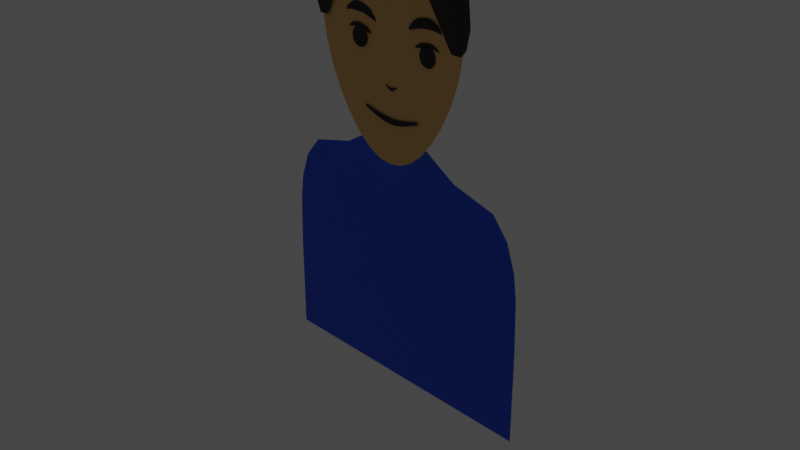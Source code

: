 # Source: Client_Temp.blend  (saved by Blender 2.80.75; exported with 4.5.12 LTS)
import bpy
from mathutils import Matrix  # noqa: F401  (used for matrix-valued properties, if any)

bpy.ops.wm.read_factory_settings(use_empty=True)
scene = bpy.context.scene
scene.name = 'Scene'

# ---- collections
col_collection = bpy.data.collections.new('Collection'); scene.collection.children.link(col_collection)

# ---- materials (node trees are filled in below, after node groups)
mat_material_face = bpy.data.materials.new('Material.Face')
mat_material_face.use_transparent_shadow = False
mat_material_body = bpy.data.materials.new('Material.Body')
mat_material_body.use_transparent_shadow = False
mat_material_eye = bpy.data.materials.new('Material.Eye')
mat_material_eye.use_transparent_shadow = False
mat_material_black = bpy.data.materials.new('Material.Black')
mat_material_black.use_transparent_shadow = False
mat_material_hair = bpy.data.materials.new('Material.Hair')
mat_material_hair.use_transparent_shadow = False

# ---- material node trees
mat_material_face.use_nodes = True; mat_material_face.node_tree.nodes.clear()
_N = mat_material_face.node_tree.nodes; _L = mat_material_face.node_tree.links
n0 = _N.new('ShaderNodeOutputMaterial'); n0.name = 'Material Output'; n0.location = (300, 300)
n1 = _N.new('ShaderNodeBsdfPrincipled'); n1.name = 'Principled BSDF'; n1.location = (10, 300)
n1.distribution = 'GGX'
n1.subsurface_method = 'BURLEY'
n1.inputs[0].default_value = (0.8, 0.4736, 0.1682, 1.0)
n1.inputs[3].default_value = 1.45
n1.inputs[27].default_value = (0.0, 0.0, 0.0, 1.0)
n1.inputs[28].default_value = 1.0
_L.new(n1.outputs[0], n0.inputs[0])
n0.is_active_output = True
mat_material_body.use_nodes = True; mat_material_body.node_tree.nodes.clear()
_N = mat_material_body.node_tree.nodes; _L = mat_material_body.node_tree.links
n0 = _N.new('ShaderNodeOutputMaterial'); n0.name = 'Material Output'; n0.location = (300, 300)
n1 = _N.new('ShaderNodeBsdfPrincipled'); n1.name = 'Principled BSDF'; n1.location = (10, 300)
n1.distribution = 'GGX'
n1.subsurface_method = 'BURLEY'
n1.inputs[0].default_value = (0.0, 0.08115, 0.8, 1.0)
n1.inputs[3].default_value = 1.45
n1.inputs[27].default_value = (0.0, 0.0, 0.0, 1.0)
n1.inputs[28].default_value = 1.0
_L.new(n1.outputs[0], n0.inputs[0])
n0.is_active_output = True
mat_material_eye.use_nodes = True; mat_material_eye.node_tree.nodes.clear()
_N = mat_material_eye.node_tree.nodes; _L = mat_material_eye.node_tree.links
n0 = _N.new('ShaderNodeOutputMaterial'); n0.name = 'Material Output'; n0.location = (300, 300)
n1 = _N.new('ShaderNodeBsdfPrincipled'); n1.name = 'Principled BSDF'; n1.location = (10, 300)
n1.distribution = 'GGX'
n1.subsurface_method = 'BURLEY'
n1.inputs[0].default_value = (0.0, 0.0, 0.0, 1.0)
n1.inputs[3].default_value = 1.45
n1.inputs[27].default_value = (0.0, 0.0, 0.0, 1.0)
n1.inputs[28].default_value = 1.0
_L.new(n1.outputs[0], n0.inputs[0])
n0.is_active_output = True
mat_material_black.use_nodes = True; mat_material_black.node_tree.nodes.clear()
_N = mat_material_black.node_tree.nodes; _L = mat_material_black.node_tree.links
n0 = _N.new('ShaderNodeOutputMaterial'); n0.name = 'Material Output'; n0.location = (300, 300)
n1 = _N.new('ShaderNodeBsdfPrincipled'); n1.name = 'Principled BSDF'; n1.location = (10, 300)
n1.distribution = 'GGX'
n1.subsurface_method = 'BURLEY'
n1.inputs[0].default_value = (0.0, 0.0, 0.0, 1.0)
n1.inputs[3].default_value = 1.45
n1.inputs[27].default_value = (0.0, 0.0, 0.0, 1.0)
n1.inputs[28].default_value = 1.0
_L.new(n1.outputs[0], n0.inputs[0])
n0.is_active_output = True
mat_material_hair.use_nodes = True; mat_material_hair.node_tree.nodes.clear()
_N = mat_material_hair.node_tree.nodes; _L = mat_material_hair.node_tree.links
n0 = _N.new('ShaderNodeOutputMaterial'); n0.name = 'Material Output'; n0.location = (300, 300)
n1 = _N.new('ShaderNodeBsdfPrincipled'); n1.name = 'Principled BSDF'; n1.location = (10, 300)
n1.distribution = 'GGX'
n1.subsurface_method = 'BURLEY'
n1.inputs[0].default_value = (0.01885, 0.003857, 0.0, 1.0)
n1.inputs[3].default_value = 1.45
n1.inputs[27].default_value = (0.0, 0.0, 0.0, 1.0)
n1.inputs[28].default_value = 1.0
_L.new(n1.outputs[0], n0.inputs[0])
n0.is_active_output = True

# ---- world
world_world = bpy.data.worlds.new('World'); scene.world = world_world
world_world.use_nodes = True; world_world.node_tree.nodes.clear()
_N = world_world.node_tree.nodes; _L = world_world.node_tree.links
n0 = _N.new('ShaderNodeOutputWorld'); n0.name = 'World Output'; n0.location = (300, 300)
n1 = _N.new('ShaderNodeBackground'); n1.name = 'Background'; n1.location = (10, 300)
n1.inputs[0].default_value = (0.05088, 0.05088, 0.05088, 1.0)
_L.new(n1.outputs[0], n0.inputs[0])
n0.is_active_output = True
world_world.color = (0.05088, 0.05088, 0.05088)
world_world.use_sun_shadow = False
world_world.sun_shadow_jitter_overblur = 0.0

# ---- cameras
cam_camera = bpy.data.cameras.new('Camera')
cam_camera.clip_end = 100.0
cam_camera.ortho_scale = 7.314

# ---- lights
light_light = bpy.data.lights.new('Light', 'POINT')
light_light.transmission_factor = 0.0
light_light.energy = 1000.0
light_light.shadow_soft_size = 0.1
light_light.shadow_maximum_resolution = 0.006
light_light.use_absolute_resolution = True

# ---- meshes
me_circle = bpy.data.meshes.new('Circle')
me_circle.from_pydata([(-2.054e-06, 0.9997, -0.05129), (-0.195, 0.9804, -0.05129), (-0.3825, 0.923, -0.05129), (-0.5548, 0.8291, -0.05129), (-0.7047, 0.7011, -0.05129), (-0.8251, 0.5415, -0.05129), (-0.9092, 0.353, -0.05129), (-0.9516, 0.1385, -0.05129), (-0.9487, -0.09796, -0.05129), (-0.9018, -0.3482, -0.05129), (-0.818, -0.5971, -0.05129), (-0.707, -0.8295, -0.05129), (-0.5782, -1.032, -0.05129), (-0.4394, -1.197, -0.05129), (-0.2957, -1.316, -0.05129), (-0.1497, -1.389, -0.05129), (-0.002969, -1.413, -0.05129), (0.144, -1.389, -0.05129), (0.2913, -1.32, -0.05129), (0.4362, -1.2, -0.05129), (0.5745, -1.032, -0.05129), (0.7041, -0.8295, -0.05129), (0.816, -0.5971, -0.05129), (0.9004, -0.3482, -0.05129), (0.9479, -0.09796, -0.05129), (0.9511, 0.1385, -0.05129), (0.9089, 0.353, -0.05129), (0.8249, 0.5415, -0.05129), (0.7047, 0.7011, -0.05129), (0.5548, 0.8291, -0.05129), (0.3825, 0.923, -0.05129), (0.195, 0.9804, -0.05129), (-0.0007046, -0.09796, -0.05129)], [], [(26, 27, 32), (17, 18, 32), (12, 13, 32), (30, 31, 32), (25, 26, 32), (3, 4, 32), (22, 23, 32), (11, 12, 32), (16, 17, 32), (8, 9, 32), (24, 25, 32), (29, 30, 32), (21, 22, 32), (9, 10, 32), (2, 3, 32), (7, 8, 32), (10, 11, 32), (15, 16, 32), (20, 21, 32), (23, 24, 32), (28, 29, 32), (6, 7, 32), (1, 2, 32), (19, 20, 32), (14, 15, 32), (5, 6, 32), (27, 28, 32), (18, 19, 32), (0, 1, 32), (31, 0, 32), (13, 14, 32), (4, 5, 32)])
_uv = me_circle.uv_layers.new(name='UVMap')
_uv.uv.foreach_set('vector', [0.0, 0.0, 0.0, 0.0, 0.0, 0.0, 0.0, 0.0, 0.0, 0.0, 0.0, 0.0, 0.0, 0.0, 0.0, 0.0, 0.0, 0.0, 0.0, 0.0, 0.0, 0.0, 0.0, 0.0, 0.0, 0.0, 0.0, 0.0, 0.0, 0.0, 0.0, 0.0, 0.0, 0.0, 0.0, 0.0, 0.0, 0.0, 0.0, 0.0, 0.0, 0.0, 0.0, 0.0, 0.0, 0.0, 0.0, 0.0, 0.0, 0.0, 0.0, 0.0, 0.0, 0.0, 0.0, 0.0, 0.0, 0.0, 0.0, 0.0, 0.0, 0.0, 0.0, 0.0, 0.0, 0.0, 0.0, 0.0, 0.0, 0.0, 0.0, 0.0, 0.0, 0.0, 0.0, 0.0, 0.0, 0.0, 0.0, 0.0, 0.0, 0.0, 0.0, 0.0, 0.0, 0.0, 0.0, 0.0, 0.0, 0.0, 0.0, 0.0, 0.0, 0.0, 0.0, 0.0, 0.0, 0.0, 0.0, 0.0, 0.0, 0.0, 0.0, 0.0, 0.0, 0.0, 0.0, 0.0, 0.0, 0.0, 0.0, 0.0, 0.0, 0.0, 0.0, 0.0, 0.0, 0.0, 0.0, 0.0, 0.0, 0.0, 0.0, 0.0, 0.0, 0.0, 0.0, 0.0, 0.0, 0.0, 0.0, 0.0, 0.0, 0.0, 0.0, 0.0, 0.0, 0.0, 0.0, 0.0, 0.0, 0.0, 0.0, 0.0, 0.0, 0.0, 0.0, 0.0, 0.0, 0.0, 0.0, 0.0, 0.0, 0.0, 0.0, 0.0, 0.0, 0.0, 0.0, 0.0, 0.0, 0.0, 0.0, 0.0, 0.0, 0.0, 0.0, 0.0, 0.0, 0.0, 0.0, 0.0, 0.0, 0.0, 0.0, 0.0, 0.0, 0.0, 0.0, 0.0, 0.0, 0.0, 0.0, 0.0, 0.0, 0.0, 0.0, 0.0, 0.0, 0.0, 0.0, 0.0])
me_circle.materials.append(mat_material_face)
me_circle.use_remesh_preserve_volume = False
me_circle.use_remesh_preserve_attributes = False
me_circle.use_mirror_vertex_groups = False
me_circle.update()
me_plane = bpy.data.meshes.new('Plane')
me_plane.from_pydata([(-1.603, -1.899, 3.931e-08), (1.603, -1.899, 3.931e-08), (-1.261, 0.4946, 2.209e-08), (1.261, 0.4946, 2.209e-08), (-1.447, 0.2703, 1.154e-08), (-1.585, -0.2953, 1.878e-08), (-1.603, -0.8609, 2.602e-08), (-1.603, -1.426, 3.326e-08), (1.603, -1.426, 3.326e-08), (1.603, -0.8609, 2.602e-08), (1.585, -0.2953, 1.878e-08), (1.447, 0.2703, 1.154e-08), (-0.7564, -1.899, 3.931e-08), (-0.2521, -1.899, 3.931e-08), (0.2521, -1.899, 3.931e-08), (0.7564, -1.899, 3.931e-08), (0.7564, 0.6259, 1.635e-08), (0.2521, 0.9287, 3.117e-09), (-0.2521, 0.9287, 3.117e-09), (-0.7564, 0.6259, 1.635e-08), (0.7564, -1.426, 3.326e-08), (0.2521, -1.426, 3.326e-08), (-0.2521, -1.426, 3.326e-08), (-0.7564, -1.426, 3.326e-08), (0.7564, -0.8609, 2.602e-08), (0.2521, -0.8609, 2.602e-08), (-0.2521, -0.8609, 2.602e-08), (-0.7564, -0.8609, 2.602e-08), (0.7484, -0.2953, 1.878e-08), (0.2495, -0.2953, 1.878e-08), (-0.2495, -0.2953, 1.878e-08), (-0.7484, -0.2953, 1.878e-08), (0.7564, 0.2703, 1.154e-08), (0.2521, 0.2703, 1.154e-08), (-0.2521, 0.2703, 1.154e-08), (-0.7564, 0.2703, 1.154e-08), (-1.546, -0.01247, 1.516e-08), (1.546, -0.01247, 1.516e-08), (-0.7673, -0.01247, 1.516e-08), (-0.2558, -0.01247, 1.516e-08), (0.2558, -0.01247, 1.516e-08), (0.7673, -0.01247, 1.516e-08)], [], [(32, 11, 3, 16), (15, 1, 8, 20), (20, 8, 9, 24), (24, 9, 10, 28), (41, 37, 11, 32), (36, 38, 35, 4), (38, 39, 34, 35), (39, 40, 33, 34), (40, 41, 32, 33), (6, 27, 31, 5), (27, 26, 30, 31), (26, 25, 29, 30), (25, 24, 28, 29), (7, 23, 27, 6), (23, 22, 26, 27), (22, 21, 25, 26), (21, 20, 24, 25), (0, 12, 23, 7), (12, 13, 22, 23), (13, 14, 21, 22), (14, 15, 20, 21), (4, 35, 19, 2), (35, 34, 18, 19), (34, 33, 17, 18), (33, 32, 16, 17), (29, 28, 41, 40), (30, 29, 40, 39), (31, 30, 39, 38), (5, 31, 38, 36), (28, 10, 37, 41)])
_uv = me_plane.uv_layers.new(name='UVMap')
_uv.uv.foreach_set('vector', [0.8, 0.7672, 1.0, 0.7672, 1.0, 1.0, 0.8, 1.0, 0.8, 0.0, 1.0, 0.0, 1.0, 0.1672, 0.8, 0.1672, 0.8, 0.1672, 1.0, 0.1672, 1.0, 0.3672, 0.8, 0.3672, 0.8, 0.3672, 1.0, 0.3672, 1.0, 0.5672, 0.8, 0.5672, 0.8, 0.6672, 1.0, 0.6672, 1.0, 0.7672, 0.8, 0.7672, 0.0, 0.6672, 0.2, 0.6672, 0.2, 0.7672, 0.0, 0.7672, 0.2, 0.6672, 0.4, 0.6672, 0.4, 0.7672, 0.2, 0.7672, 0.4, 0.6672, 0.6, 0.6672, 0.6, 0.7672, 0.4, 0.7672, 0.6, 0.6672, 0.8, 0.6672, 0.8, 0.7672, 0.6, 0.7672, 0.0, 0.3672, 0.2, 0.3672, 0.2, 0.5672, 0.0, 0.5672, 0.2, 0.3672, 0.4, 0.3672, 0.4, 0.5672, 0.2, 0.5672, 0.4, 0.3672, 0.6, 0.3672, 0.6, 0.5672, 0.4, 0.5672, 0.6, 0.3672, 0.8, 0.3672, 0.8, 0.5672, 0.6, 0.5672, 0.0, 0.1672, 0.2, 0.1672, 0.2, 0.3672, 0.0, 0.3672, 0.2, 0.1672, 0.4, 0.1672, 0.4, 0.3672, 0.2, 0.3672, 0.4, 0.1672, 0.6, 0.1672, 0.6, 0.3672, 0.4, 0.3672, 0.6, 0.1672, 0.8, 0.1672, 0.8, 0.3672, 0.6, 0.3672, 0.0, 0.0, 0.2, 0.0, 0.2, 0.1672, 0.0, 0.1672, 0.2, 0.0, 0.4, 0.0, 0.4, 0.1672, 0.2, 0.1672, 0.4, 0.0, 0.6, 0.0, 0.6, 0.1672, 0.4, 0.1672, 0.6, 0.0, 0.8, 0.0, 0.8, 0.1672, 0.6, 0.1672, 0.0, 0.7672, 0.2, 0.7672, 0.2, 1.0, 0.0, 1.0, 0.2, 0.7672, 0.4, 0.7672, 0.4, 1.0, 0.2, 1.0, 0.4, 0.7672, 0.6, 0.7672, 0.6, 1.0, 0.4, 1.0, 0.6, 0.7672, 0.8, 0.7672, 0.8, 1.0, 0.6, 1.0, 0.6, 0.5672, 0.8, 0.5672, 0.8, 0.6672, 0.6, 0.6672, 0.4, 0.5672, 0.6, 0.5672, 0.6, 0.6672, 0.4, 0.6672, 0.2, 0.5672, 0.4, 0.5672, 0.4, 0.6672, 0.2, 0.6672, 0.0, 0.5672, 0.2, 0.5672, 0.2, 0.6672, 0.0, 0.6672, 0.8, 0.5672, 1.0, 0.5672, 1.0, 0.6672, 0.8, 0.6672])
_ca = me_plane.color_attributes.new('Col', 'BYTE_COLOR', 'CORNER')
_ca.data.foreach_set('color', [1.0, 1.0, 1.0, 1.0, 1.0, 1.0, 1.0, 1.0, 1.0, 1.0, 1.0, 1.0, 1.0, 1.0, 1.0, 1.0, 1.0, 1.0, 1.0, 1.0, 1.0, 1.0, 1.0, 1.0, 1.0, 1.0, 1.0, 1.0, 1.0, 1.0, 1.0, 1.0, 1.0, 1.0, 1.0, 1.0, 1.0, 1.0, 1.0, 1.0, 1.0, 1.0, 1.0, 1.0, 1.0, 1.0, 1.0, 1.0, 1.0, 1.0, 1.0, 1.0, 1.0, 1.0, 1.0, 1.0, 1.0, 1.0, 1.0, 1.0, 1.0, 1.0, 1.0, 1.0, 1.0, 1.0, 1.0, 1.0, 1.0, 1.0, 1.0, 1.0, 1.0, 1.0, 1.0, 1.0, 1.0, 1.0, 1.0, 1.0, 1.0, 1.0, 1.0, 1.0, 1.0, 1.0, 1.0, 1.0, 1.0, 1.0, 1.0, 1.0, 1.0, 1.0, 1.0, 1.0, 1.0, 1.0, 1.0, 1.0, 1.0, 1.0, 1.0, 1.0, 1.0, 1.0, 1.0, 1.0, 1.0, 1.0, 1.0, 1.0, 1.0, 1.0, 1.0, 1.0, 1.0, 1.0, 1.0, 1.0, 1.0, 1.0, 1.0, 1.0, 1.0, 1.0, 1.0, 1.0, 1.0, 1.0, 1.0, 1.0, 1.0, 1.0, 1.0, 1.0, 1.0, 1.0, 1.0, 1.0, 1.0, 1.0, 1.0, 1.0, 1.0, 1.0, 1.0, 1.0, 1.0, 1.0, 1.0, 1.0, 1.0, 1.0, 1.0, 1.0, 1.0, 1.0, 1.0, 1.0, 1.0, 1.0, 1.0, 1.0, 1.0, 1.0, 1.0, 1.0, 1.0, 1.0, 1.0, 1.0, 1.0, 1.0, 1.0, 1.0, 1.0, 1.0, 1.0, 1.0, 1.0, 1.0, 1.0, 1.0, 1.0, 1.0, 1.0, 1.0, 1.0, 1.0, 1.0, 1.0, 1.0, 1.0, 1.0, 1.0, 1.0, 1.0, 1.0, 1.0, 1.0, 1.0, 1.0, 1.0, 1.0, 1.0, 1.0, 1.0, 1.0, 1.0, 1.0, 1.0, 1.0, 1.0, 1.0, 1.0, 1.0, 1.0, 1.0, 1.0, 1.0, 1.0, 1.0, 1.0, 1.0, 1.0, 1.0, 1.0, 1.0, 1.0, 1.0, 1.0, 1.0, 1.0, 1.0, 1.0, 1.0, 1.0, 1.0, 1.0, 1.0, 1.0, 1.0, 1.0, 1.0, 1.0, 1.0, 1.0, 1.0, 1.0, 1.0, 1.0, 1.0, 1.0, 1.0, 1.0, 1.0, 1.0, 1.0, 1.0, 1.0, 1.0, 1.0, 1.0, 1.0, 1.0, 1.0, 1.0, 1.0, 1.0, 1.0, 1.0, 1.0, 1.0, 1.0, 1.0, 1.0, 1.0, 1.0, 1.0, 1.0, 1.0, 1.0, 1.0, 1.0, 1.0, 1.0, 1.0, 1.0, 1.0, 1.0, 1.0, 1.0, 1.0, 1.0, 1.0, 1.0, 1.0, 1.0, 1.0, 1.0, 1.0, 1.0, 1.0, 1.0, 1.0, 1.0, 1.0, 1.0, 1.0, 1.0, 1.0, 1.0, 1.0, 1.0, 1.0, 1.0, 1.0, 1.0, 1.0, 1.0, 1.0, 1.0, 1.0, 1.0, 1.0, 1.0, 1.0, 1.0, 1.0, 1.0, 1.0, 1.0, 1.0, 1.0, 1.0, 1.0, 1.0, 1.0, 1.0, 1.0, 1.0, 1.0, 1.0, 1.0, 1.0, 1.0, 1.0, 1.0, 1.0, 1.0, 1.0, 1.0, 1.0, 1.0, 1.0, 1.0, 1.0, 1.0, 1.0, 1.0, 1.0, 1.0, 1.0, 1.0, 1.0, 1.0, 1.0, 1.0, 1.0, 1.0, 1.0, 1.0, 1.0, 1.0, 1.0, 1.0, 1.0, 1.0, 1.0, 1.0, 1.0, 1.0, 1.0, 1.0, 1.0, 1.0, 1.0, 1.0, 1.0, 1.0, 1.0, 1.0, 1.0, 1.0, 1.0, 1.0, 1.0, 1.0, 1.0, 1.0, 1.0, 1.0, 1.0, 1.0, 1.0, 1.0, 1.0, 1.0, 1.0, 1.0, 1.0, 1.0, 1.0, 1.0, 1.0, 1.0, 1.0, 1.0, 1.0, 1.0, 1.0, 1.0, 1.0, 1.0, 1.0, 1.0, 1.0, 1.0, 1.0, 1.0, 1.0, 1.0, 1.0, 1.0, 1.0, 1.0, 1.0, 1.0, 1.0, 1.0, 1.0, 1.0, 1.0, 1.0, 1.0, 1.0, 1.0, 1.0, 1.0, 1.0, 1.0, 1.0, 1.0, 1.0, 1.0, 1.0, 1.0, 1.0, 1.0, 1.0, 1.0, 1.0, 1.0, 1.0, 1.0, 1.0, 1.0, 1.0, 1.0, 1.0, 1.0, 1.0, 1.0, 1.0, 1.0, 1.0, 1.0, 1.0, 1.0])
me_plane.materials.append(mat_material_body)
me_plane.use_remesh_preserve_volume = False
me_plane.use_remesh_preserve_attributes = False
me_plane.use_mirror_x = True
me_plane.update()
me_circle_001 = bpy.data.meshes.new('Circle.001')
me_circle_001.from_pydata([(0.0, 1.0, -0.456), (-0.1951, 0.9808, -0.456), (-0.3827, 0.9239, -0.456), (-0.5556, 0.8315, -0.456), (-0.7071, 0.7071, -0.456), (-0.8315, 0.5556, -0.456), (-0.9239, 0.3827, -0.456), (-0.9808, 0.1951, -0.456), (-1.0, 2.2e-10, -0.456), (-0.9808, -0.1951, -0.456), (-0.9239, -0.3827, -0.456), (-0.8315, -0.5556, -0.456), (-0.7071, -0.7071, -0.456), (-0.5556, -0.8315, -0.456), (-0.3827, -0.9239, -0.456), (-0.1951, -0.9808, -0.456), (3.278e-07, -1.0, -0.456), (0.1951, -0.9808, -0.456), (0.3827, -0.9239, -0.456), (0.5556, -0.8315, -0.456), (0.7071, -0.7071, -0.456), (0.8315, -0.5556, -0.456), (0.9239, -0.3827, -0.456), (0.9808, -0.1951, -0.456), (1.0, 8.943e-07, -0.456), (0.9808, 0.1951, -0.456), (0.9239, 0.3827, -0.456), (0.8315, 0.5556, -0.456), (0.7071, 0.7071, -0.456), (0.5556, 0.8315, -0.456), (0.3827, 0.9239, -0.456), (0.1951, 0.9808, -0.456), (-1.055, 1.041, -0.456), (-1.505, 0.6571, -0.456), (-1.055, 0.629, -0.456), (-1.505, 0.508, -0.456), (-0.3493, 1.26, -0.456), (-0.3493, 0.8321, -0.456), (0.6389, 1.268, -0.456), (0.6389, 0.8579, -0.456), (1.384, 0.8629, -0.456), (1.384, 0.7197, -0.456), (-0.6313, 0.7693, -0.456), (-0.7548, 1.162, -0.456), (-0.7548, 0.6875, -0.456), (0.09754, 0.9904, -0.456), (0.1582, 1.312, -0.456), (0.1582, 0.7974, -0.456), (1.044, 1.091, -0.456), (1.044, 0.7876, -0.456)], [], [(1, 31, 45, 0), (1, 30, 31), (2, 30, 1), (15, 18, 13), (30, 28, 29), (3, 28, 30), (4, 28, 3, 42), (27, 28, 5), (3, 30, 2), (5, 26, 27), (6, 26, 5), (6, 25, 26), (7, 25, 6), (7, 24, 25), (8, 24, 7), (8, 23, 24), (9, 23, 8), (9, 22, 23), (10, 22, 9), (10, 21, 22), (11, 21, 10), (11, 20, 21), (12, 20, 11), (12, 19, 20), (13, 19, 12), (13, 18, 19), (17, 18, 15), (14, 15, 13), (15, 16, 17), (5, 28, 4), (32, 33, 35, 34), (43, 44, 37, 36), (46, 47, 39, 38), (48, 49, 41, 40), (32, 34, 44, 43), (36, 37, 47, 46), (38, 39, 49, 48)])
_uv = me_circle_001.uv_layers.new(name='UVMap')
_uv.uv.foreach_set('vector', [0.0, 0.0, 0.0, 0.0, 0.0, 0.0, 0.0, 0.0, 0.0, 0.0, 0.0, 0.0, 0.0, 0.0, 0.0, 0.0, 0.0, 0.0, 0.0, 0.0, 0.0, 0.0, 0.0, 0.0, 0.0, 0.0, 0.0, 0.0, 0.0, 0.0, 0.0, 0.0, 0.0, 0.0, 0.0, 0.0, 0.0, 0.0, 0.0, 0.0, 0.0, 0.0, 0.0, 0.0, 0.0, 0.0, 0.0, 0.0, 0.0, 0.0, 0.0, 0.0, 0.0, 0.0, 0.0, 0.0, 0.0, 0.0, 0.0, 0.0, 0.0, 0.0, 0.0, 0.0, 0.0, 0.0, 0.0, 0.0, 0.0, 0.0, 0.0, 0.0, 0.0, 0.0, 0.0, 0.0, 0.0, 0.0, 0.0, 0.0, 0.0, 0.0, 0.0, 0.0, 0.0, 0.0, 0.0, 0.0, 0.0, 0.0, 0.0, 0.0, 0.0, 0.0, 0.0, 0.0, 0.0, 0.0, 0.0, 0.0, 0.0, 0.0, 0.0, 0.0, 0.0, 0.0, 0.0, 0.0, 0.0, 0.0, 0.0, 0.0, 0.0, 0.0, 0.0, 0.0, 0.0, 0.0, 0.0, 0.0, 0.0, 0.0, 0.0, 0.0, 0.0, 0.0, 0.0, 0.0, 0.0, 0.0, 0.0, 0.0, 0.0, 0.0, 0.0, 0.0, 0.0, 0.0, 0.0, 0.0, 0.0, 0.0, 0.0, 0.0, 0.0, 0.0, 0.0, 0.0, 0.0, 0.0, 0.0, 0.0, 0.0, 0.0, 0.0, 0.0, 0.0, 0.0, 0.0, 0.0, 0.0, 0.0, 0.0, 0.0, 0.0, 0.0, 0.0, 0.0, 0.0, 0.0, 0.0, 0.0, 0.0, 0.0, 0.0, 0.0, 0.0, 0.0, 0.0, 0.0, 0.0, 0.0, 0.0, 0.0, 0.0, 0.0, 1.0, 0.0, 1.0, 1.0, 0.0, 1.0, 0.0, 0.0, 0.0, 1.0, 0.0, 1.0, 0.0, 0.0, 0.0, 0.0, 0.0, 1.0, 0.0, 1.0, 0.0, 0.0, 0.0, 0.0, 0.0, 1.0, 0.0, 1.0, 0.0, 0.0, 0.0, 0.0, 0.0, 1.0, 0.0, 1.0, 0.0, 0.0, 0.0, 0.0, 0.0, 1.0, 0.0, 1.0, 0.0, 0.0, 0.0, 0.0, 0.0, 1.0, 0.0, 1.0, 0.0, 0.0])
me_circle_001.materials.append(mat_material_eye)
me_circle_001.use_remesh_preserve_volume = False
me_circle_001.use_remesh_preserve_attributes = False
me_circle_001.use_mirror_vertex_groups = False
me_circle_001.update()
me_circle_002 = bpy.data.meshes.new('Circle.002')
me_circle_002.from_pydata([(-0.3827, 0.9239, -8.347e-08), (-0.5556, 0.8315, -6.841e-08), (-0.7071, 0.7071, -4.815e-08), (-0.8315, 0.5556, -2.346e-08), (-0.9239, 0.3827, 4.703e-09), (-0.9808, 0.1951, 3.527e-08), (-1.0, 8.941e-08, 6.705e-08), (-0.9808, -0.1951, 9.883e-08), (-0.9239, -0.3827, 1.294e-07), (-0.8315, -0.5556, 1.576e-07), (-0.7071, -0.7071, 1.823e-07), (-0.5556, -0.8315, 2.025e-07), (-0.3827, -0.9239, 2.176e-07), (-0.1951, -0.9808, 2.268e-07), (0.1951, -0.9808, 2.268e-07), (0.3827, -0.9239, 2.176e-07), (0.5556, -0.8315, 2.025e-07), (0.7071, -0.7071, 1.823e-07), (0.8315, -0.5556, 1.576e-07), (0.9239, -0.3827, 1.294e-07), (0.9808, -0.1951, 9.883e-08), (1.0, 9.537e-07, 6.705e-08), (0.9808, 0.1951, 3.527e-08), (0.9239, 0.3827, 4.703e-09), (0.8315, 0.5556, -2.346e-08), (0.7071, 0.7071, -4.815e-08), (0.5556, 0.8315, -6.841e-08), (0.3827, 0.9239, -8.347e-08), (-0.6313, 0.7693, -5.828e-08), (0.0, -1.0, 2.3e-07), (1.055, 1.041, -8.941e-08), (1.505, 0.6571, -2.98e-08), (1.055, 0.629, -2.98e-08), (1.505, 0.508, -2.98e-08), (0.3493, 1.26, -1.49e-07), (0.3493, 0.8321, -5.96e-08), (-0.6389, 1.268, -1.49e-07), (-0.6389, 0.8579, -5.96e-08), (-1.384, 0.8629, -5.96e-08), (-1.384, 0.7197, -5.96e-08), (0.7548, 1.162, -1.192e-07), (0.7548, 0.6875, -5.96e-08), (-0.1582, 1.312, -1.49e-07), (-0.1582, 0.7974, -5.96e-08), (-1.044, 1.091, -1.192e-07), (-1.044, 0.7876, -5.96e-08)], [], [(13, 15, 11), (27, 25, 26), (1, 25, 27), (2, 25, 1, 28), (24, 25, 3), (1, 27, 0), (3, 23, 24), (4, 23, 3), (4, 22, 23), (5, 22, 4), (5, 21, 22), (6, 21, 5), (6, 20, 21), (7, 20, 6), (7, 19, 20), (8, 19, 7), (8, 18, 19), (9, 18, 8), (9, 17, 18), (10, 17, 9), (10, 16, 17), (11, 16, 10), (11, 15, 16), (14, 15, 13), (12, 13, 11), (13, 29, 14), (3, 25, 2), (30, 32, 33, 31), (40, 34, 35, 41), (42, 36, 37, 43), (44, 38, 39, 45), (30, 40, 41, 32), (34, 42, 43, 35), (36, 44, 45, 37)])
_uv = me_circle_002.uv_layers.new(name='UVMap')
_uv.uv.foreach_set('vector', [0.0, 0.0, 0.0, 0.0, 0.0, 0.0, 0.0, 0.0, 0.0, 0.0, 0.0, 0.0, 0.0, 0.0, 0.0, 0.0, 0.0, 0.0, 0.0, 0.0, 0.0, 0.0, 0.0, 0.0, 0.0, 0.0, 0.0, 0.0, 0.0, 0.0, 0.0, 0.0, 0.0, 0.0, 0.0, 0.0, 0.0, 0.0, 0.0, 0.0, 0.0, 0.0, 0.0, 0.0, 0.0, 0.0, 0.0, 0.0, 0.0, 0.0, 0.0, 0.0, 0.0, 0.0, 0.0, 0.0, 0.0, 0.0, 0.0, 0.0, 0.0, 0.0, 0.0, 0.0, 0.0, 0.0, 0.0, 0.0, 0.0, 0.0, 0.0, 0.0, 0.0, 0.0, 0.0, 0.0, 0.0, 0.0, 0.0, 0.0, 0.0, 0.0, 0.0, 0.0, 0.0, 0.0, 0.0, 0.0, 0.0, 0.0, 0.0, 0.0, 0.0, 0.0, 0.0, 0.0, 0.0, 0.0, 0.0, 0.0, 0.0, 0.0, 0.0, 0.0, 0.0, 0.0, 0.0, 0.0, 0.0, 0.0, 0.0, 0.0, 0.0, 0.0, 0.0, 0.0, 0.0, 0.0, 0.0, 0.0, 0.0, 0.0, 0.0, 0.0, 0.0, 0.0, 0.0, 0.0, 0.0, 0.0, 0.0, 0.0, 0.0, 0.0, 0.0, 0.0, 0.0, 0.0, 0.0, 0.0, 0.0, 0.0, 0.0, 0.0, 0.0, 0.0, 0.0, 0.0, 0.0, 0.0, 0.0, 0.0, 0.0, 0.0, 0.0, 0.0, 0.0, 0.0, 0.0, 0.0, 0.0, 0.0, 0.0, 0.0, 0.0, 0.0, 0.0, 1.0, 1.0, 1.0, 1.0, 0.0, 0.0, 0.0, 0.0, 0.0, 0.0, 1.0, 0.0, 1.0, 0.0, 0.0, 0.0, 0.0, 0.0, 1.0, 0.0, 1.0, 0.0, 0.0, 0.0, 0.0, 0.0, 1.0, 0.0, 1.0, 0.0, 0.0, 0.0, 0.0, 0.0, 1.0, 0.0, 1.0, 0.0, 0.0, 0.0, 0.0, 0.0, 1.0, 0.0, 1.0, 0.0, 0.0, 0.0, 0.0, 0.0, 1.0, 0.0, 1.0])
me_circle_002.materials.append(mat_material_eye)
me_circle_002.use_remesh_preserve_volume = False
me_circle_002.use_remesh_preserve_attributes = False
me_circle_002.use_mirror_vertex_groups = False
me_circle_002.update()
me_plane_001 = bpy.data.meshes.new('Plane.001')
me_plane_001.from_pydata([(-1.0, 0.1583, -1.621e-08), (1.0, 0.1583, -1.621e-08), (-1.0, 0.7552, -7.72e-09), (1.0, 0.7552, -7.72e-09), (-0.8947, -0.1231, -1.381e-08), (-0.7895, -0.4018, -1.144e-08), (-0.6842, -0.6706, -9.143e-09), (-0.5789, -0.9224, -6.997e-09), (-0.4737, -1.15, -5.056e-09), (-0.3684, -1.346, -3.382e-09), (-0.2632, -1.504, -2.036e-09), (-0.1579, -1.617, -1.078e-09), (-0.05263, -1.676, -5.702e-10), (0.05263, -1.676, -5.702e-10), (0.1579, -1.617, -1.078e-09), (0.2632, -1.504, -2.036e-09), (0.3684, -1.346, -3.382e-09), (0.4737, -1.15, -5.056e-09), (0.5789, -0.9224, -6.997e-09), (0.6842, -0.6706, -9.143e-09), (0.7895, -0.4018, -1.144e-08), (0.8947, -0.1231, -1.381e-08), (0.8947, 0.58, -5.964e-09), (0.7895, 0.4064, -4.224e-09), (0.6842, 0.239, -2.546e-09), (0.5789, 0.08219, -9.743e-10), (0.4737, -0.05959, 4.468e-10), (0.3684, -0.1819, 1.673e-09), (0.2632, -0.2802, 2.658e-09), (0.1579, -0.3502, 3.359e-09), (0.05263, -0.3873, 3.731e-09), (-0.05263, -0.3873, 3.731e-09), (-0.1579, -0.3502, 3.359e-09), (-0.2632, -0.2802, 2.658e-09), (-0.3684, -0.1819, 1.673e-09), (-0.4737, -0.05959, 4.468e-10), (-0.5789, 0.08219, -9.743e-10), (-0.6842, 0.239, -2.546e-09), (-0.7895, 0.4064, -4.224e-09), (-0.8947, 0.58, -5.964e-09)], [], [(21, 1, 3, 22), (0, 4, 39, 2), (4, 5, 38, 39), (5, 6, 37, 38), (6, 7, 36, 37), (7, 8, 35, 36), (8, 9, 34, 35), (9, 10, 33, 34), (10, 11, 32, 33), (11, 12, 31, 32), (12, 13, 30, 31), (13, 14, 29, 30), (14, 15, 28, 29), (15, 16, 27, 28), (16, 17, 26, 27), (17, 18, 25, 26), (18, 19, 24, 25), (19, 20, 23, 24), (20, 21, 22, 23)])
_uv = me_plane_001.uv_layers.new(name='UVMap')
_uv.uv.foreach_set('vector', [0.9474, 0.0, 1.0, 0.0, 1.0, 1.0, 0.9474, 1.0, 0.0, 0.0, 0.05263, 0.0, 0.05263, 1.0, 0.0, 1.0, 0.05263, 0.0, 0.1053, 0.0, 0.1053, 1.0, 0.05263, 1.0, 0.1053, 0.0, 0.1579, 0.0, 0.1579, 1.0, 0.1053, 1.0, 0.1579, 0.0, 0.2105, 0.0, 0.2105, 1.0, 0.1579, 1.0, 0.2105, 0.0, 0.2632, 0.0, 0.2632, 1.0, 0.2105, 1.0, 0.2632, 0.0, 0.3158, 0.0, 0.3158, 1.0, 0.2632, 1.0, 0.3158, 0.0, 0.3684, 0.0, 0.3684, 1.0, 0.3158, 1.0, 0.3684, 0.0, 0.4211, 0.0, 0.4211, 1.0, 0.3684, 1.0, 0.4211, 0.0, 0.4737, 0.0, 0.4737, 1.0, 0.4211, 1.0, 0.4737, 0.0, 0.5263, 0.0, 0.5263, 1.0, 0.4737, 1.0, 0.5263, 0.0, 0.5789, 0.0, 0.5789, 1.0, 0.5263, 1.0, 0.5789, 0.0, 0.6316, 0.0, 0.6316, 1.0, 0.5789, 1.0, 0.6316, 0.0, 0.6842, 0.0, 0.6842, 1.0, 0.6316, 1.0, 0.6842, 0.0, 0.7368, 0.0, 0.7368, 1.0, 0.6842, 1.0, 0.7368, 0.0, 0.7895, 0.0, 0.7895, 1.0, 0.7368, 1.0, 0.7895, 0.0, 0.8421, 0.0, 0.8421, 1.0, 0.7895, 1.0, 0.8421, 0.0, 0.8947, 0.0, 0.8947, 1.0, 0.8421, 1.0, 0.8947, 0.0, 0.9474, 0.0, 0.9474, 1.0, 0.8947, 1.0])
me_plane_001.materials.append(mat_material_black)
me_plane_001.use_remesh_preserve_volume = False
me_plane_001.use_remesh_preserve_attributes = False
me_plane_001.use_mirror_vertex_groups = False
me_plane_001.update()
me_plane_002 = bpy.data.meshes.new('Plane.002')
me_plane_002.from_pydata([(-0.2059, -0.3756, -1.298e-08), (0.2059, -0.3756, -1.298e-08), (-0.2059, -0.08204, -2.655e-09), (0.2059, -0.08204, -2.655e-09), (-0.1843, -0.514, -1.145e-08), (-0.1626, -0.6511, -9.927e-09), (-0.1409, -0.7833, -8.462e-09), (-0.1192, -0.9071, -7.089e-09), (-0.09755, -1.019, -5.849e-09), (-0.07588, -1.116, -4.778e-09), (-0.0542, -1.193, -3.918e-09), (-0.03252, -1.249, -3.306e-09), (-0.01084, -1.278, -2.981e-09), (0.01084, -1.278, -2.981e-09), (0.03252, -1.249, -3.306e-09), (0.0542, -1.193, -3.918e-09), (0.07588, -1.116, -4.778e-09), (0.09755, -1.019, -5.849e-09), (0.1192, -0.9071, -7.089e-09), (0.1409, -0.7833, -8.462e-09), (0.1626, -0.6511, -9.927e-09), (0.1843, -0.514, -1.145e-08), (0.1843, -0.1682, -1.437e-09), (0.1626, -0.2536, -2.31e-10), (0.1409, -0.3359, 9.323e-10), (0.1192, -0.413, 2.022e-09), (0.09755, -0.4828, 3.007e-09), (0.07588, -0.5429, 3.857e-09), (0.0542, -0.5913, 4.54e-09), (0.03252, -0.6257, 5.026e-09), (0.01084, -0.6439, 5.284e-09), (-0.01084, -0.6439, 5.284e-09), (-0.03252, -0.6257, 5.026e-09), (-0.0542, -0.5913, 4.54e-09), (-0.07588, -0.5429, 3.857e-09), (-0.09755, -0.4828, 3.007e-09), (-0.1192, -0.413, 2.022e-09), (-0.1409, -0.3359, 9.323e-10), (-0.1626, -0.2536, -2.31e-10), (-0.1843, -0.1682, -1.437e-09)], [], [(21, 1, 3, 22), (0, 4, 39, 2), (4, 5, 38, 39), (5, 6, 37, 38), (6, 7, 36, 37), (7, 8, 35, 36), (8, 9, 34, 35), (9, 10, 33, 34), (10, 11, 32, 33), (11, 12, 31, 32), (12, 13, 30, 31), (13, 14, 29, 30), (14, 15, 28, 29), (15, 16, 27, 28), (16, 17, 26, 27), (17, 18, 25, 26), (18, 19, 24, 25), (19, 20, 23, 24), (20, 21, 22, 23)])
_uv = me_plane_002.uv_layers.new(name='UVMap')
_uv.uv.foreach_set('vector', [0.9474, 0.0, 1.0, 0.0, 1.0, 1.0, 0.9474, 1.0, 0.0, 0.0, 0.05263, 0.0, 0.05263, 1.0, 0.0, 1.0, 0.05263, 0.0, 0.1053, 0.0, 0.1053, 1.0, 0.05263, 1.0, 0.1053, 0.0, 0.1579, 0.0, 0.1579, 1.0, 0.1053, 1.0, 0.1579, 0.0, 0.2105, 0.0, 0.2105, 1.0, 0.1579, 1.0, 0.2105, 0.0, 0.2632, 0.0, 0.2632, 1.0, 0.2105, 1.0, 0.2632, 0.0, 0.3158, 0.0, 0.3158, 1.0, 0.2632, 1.0, 0.3158, 0.0, 0.3684, 0.0, 0.3684, 1.0, 0.3158, 1.0, 0.3684, 0.0, 0.4211, 0.0, 0.4211, 1.0, 0.3684, 1.0, 0.4211, 0.0, 0.4737, 0.0, 0.4737, 1.0, 0.4211, 1.0, 0.4737, 0.0, 0.5263, 0.0, 0.5263, 1.0, 0.4737, 1.0, 0.5263, 0.0, 0.5789, 0.0, 0.5789, 1.0, 0.5263, 1.0, 0.5789, 0.0, 0.6316, 0.0, 0.6316, 1.0, 0.5789, 1.0, 0.6316, 0.0, 0.6842, 0.0, 0.6842, 1.0, 0.6316, 1.0, 0.6842, 0.0, 0.7368, 0.0, 0.7368, 1.0, 0.6842, 1.0, 0.7368, 0.0, 0.7895, 0.0, 0.7895, 1.0, 0.7368, 1.0, 0.7895, 0.0, 0.8421, 0.0, 0.8421, 1.0, 0.7895, 1.0, 0.8421, 0.0, 0.8947, 0.0, 0.8947, 1.0, 0.8421, 1.0, 0.8947, 0.0, 0.9474, 0.0, 0.9474, 1.0, 0.8947, 1.0])
me_plane_002.materials.append(mat_material_black)
me_plane_002.use_remesh_preserve_volume = False
me_plane_002.use_remesh_preserve_attributes = False
me_plane_002.use_mirror_vertex_groups = False
me_plane_002.update()
me_beziercurve_001 = bpy.data.meshes.new('BezierCurve.001')
me_beziercurve_001.from_pydata([(-0.6093, -0.008828, 1.464), (-0.2169, -0.008828, 1.425), (0.02904, -0.008828, 1.411), (0.3023, -0.008828, 1.462), (0.439, -0.008828, 1.52), (0.5039, -0.008828, 1.315), (0.6388, -0.008827, 1.109), (0.7868, -0.008827, 0.8849), (0.903, -0.008827, 0.882), (0.9679, -0.008827, 0.9538), (1.012, -0.008827, 1.155), (0.9747, -0.008828, 1.517), (0.8381, -0.008828, 1.736), (0.6912, -0.008828, 1.818), (0.5477, -0.008828, 1.852), (0.4145, -0.008828, 1.972), (0.131, -0.008828, 2.078), (-0.2243, -0.008828, 2.074), (-0.5898, -0.008828, 1.972), (-0.8802, -0.008828, 1.75), (-1.061, -0.008828, 1.449), (-1.085, -0.008827, 1.111), (-0.9998, -0.008827, 0.9025), (-0.8892, -0.008827, 0.9068), (-0.8181, -0.008827, 1.06), (-0.6508, -0.008827, 1.306)], [], [(0, 1, 2, 3, 4, 5, 6, 7, 8, 9, 10, 11, 12, 13, 14, 15, 16, 17, 18, 19, 20, 21, 22, 23, 24, 25)])
me_beziercurve_001.materials.append(mat_material_hair)
me_beziercurve_001.use_remesh_preserve_volume = False
me_beziercurve_001.use_remesh_preserve_attributes = False
me_beziercurve_001.use_mirror_vertex_groups = False
me_beziercurve_001.update()
me_circle_003 = bpy.data.meshes.new('Circle.003')
me_circle_003.from_pydata([(-1.653, 2.924, -0.3504), (-2.267, 2.195, -0.3504), (-1.653, 2.142, -0.3504), (-2.267, 1.912, -0.3504), (-0.6881, 3.34, -0.3504), (-0.6732, 2.416, -0.3448), (0.6616, 3.355, -0.3504), (0.5945, 2.494, -0.3344), (1.679, 2.586, -0.3504), (1.679, 2.314, -0.3504), (-1.242, 3.154, -0.3504), (-1.242, 2.253, -0.3504), (0.004967, 3.439, -0.3504), (0.004967, 2.461, -0.3504), (1.215, 3.018, -0.3504), (1.215, 2.443, -0.3504)], [], [(0, 1, 3, 2), (10, 11, 5, 4), (12, 13, 7, 6), (14, 15, 9, 8), (0, 2, 11, 10), (4, 5, 13, 12), (6, 7, 15, 14)])
_uv = me_circle_003.uv_layers.new(name='UVMap')
_uv.uv.foreach_set('vector', [0.0, 0.0, 1.0, 0.0, 1.0, 1.0, 0.0, 1.0, 0.0, 0.0, 0.0, 1.0, 0.0, 1.0, 0.0, 0.0, 0.0, 0.0, 0.0, 1.0, 0.0, 1.0, 0.0, 0.0, 0.0, 0.0, 0.0, 1.0, 0.0, 1.0, 0.0, 0.0, 0.0, 0.0, 0.0, 1.0, 0.0, 1.0, 0.0, 0.0, 0.0, 0.0, 0.0, 1.0, 0.0, 1.0, 0.0, 0.0, 0.0, 0.0, 0.0, 1.0, 0.0, 1.0, 0.0, 0.0])
me_circle_003.materials.append(mat_material_eye)
me_circle_003.use_remesh_preserve_volume = False
me_circle_003.use_remesh_preserve_attributes = False
me_circle_003.use_mirror_vertex_groups = False
me_circle_003.update()
me_circle_004 = bpy.data.meshes.new('Circle.004')
me_circle_004.from_pydata([(1.166, 2.942, -0.2775), (1.78, 2.213, -0.2775), (1.166, 2.16, -0.2775), (1.78, 1.93, -0.2775), (0.2013, 3.357, -0.2775), (0.1863, 2.434, -0.2719), (-1.148, 3.373, -0.2775), (-1.081, 2.511, -0.2614), (-2.166, 2.603, -0.2775), (-2.166, 2.332, -0.2775), (0.7552, 3.172, -0.2775), (0.7552, 2.271, -0.2775), (-0.4919, 3.456, -0.2775), (-0.4919, 2.479, -0.2775), (-1.702, 3.036, -0.2775), (-1.702, 2.46, -0.2775)], [], [(0, 2, 3, 1), (10, 4, 5, 11), (12, 6, 7, 13), (14, 8, 9, 15), (0, 10, 11, 2), (4, 12, 13, 5), (6, 14, 15, 7)])
_uv = me_circle_004.uv_layers.new(name='UVMap')
_uv.uv.foreach_set('vector', [0.0, 0.0, 0.0, 1.0, 1.0, 1.0, 1.0, 0.0, 0.0, 0.0, 0.0, 0.0, 0.0, 1.0, 0.0, 1.0, 0.0, 0.0, 0.0, 0.0, 0.0, 1.0, 0.0, 1.0, 0.0, 0.0, 0.0, 0.0, 0.0, 1.0, 0.0, 1.0, 0.0, 0.0, 0.0, 0.0, 0.0, 1.0, 0.0, 1.0, 0.0, 0.0, 0.0, 0.0, 0.0, 1.0, 0.0, 1.0, 0.0, 0.0, 0.0, 0.0, 0.0, 1.0, 0.0, 1.0])
me_circle_004.materials.append(mat_material_eye)
me_circle_004.use_remesh_preserve_volume = False
me_circle_004.use_remesh_preserve_attributes = False
me_circle_004.use_mirror_vertex_groups = False
me_circle_004.update()
arm_armature = bpy.data.armatures.new('Armature')  # bones are not reproduced

# ---- objects
ob_face_m_temp = bpy.data.objects.new('Face_M_Temp', me_circle)
ob_body_m_temp = bpy.data.objects.new('Body_M_Temp', me_plane)
ob_armature = bpy.data.objects.new('Armature', arm_armature)
ob_light = bpy.data.objects.new('Light', light_light)
ob_camera = bpy.data.objects.new('Camera', cam_camera)
ob_eye_l = bpy.data.objects.new('Eye_L', me_circle_001)
ob_eye_r = bpy.data.objects.new('Eye_R', me_circle_002)
ob_mouth = bpy.data.objects.new('Mouth', me_plane_001)
ob_nose = bpy.data.objects.new('Nose', me_plane_002)
ob_hair = bpy.data.objects.new('Hair', me_beziercurve_001)
ob_eyebrow_l = bpy.data.objects.new('Eyebrow_L', me_circle_003)
ob_eyebrow_r = bpy.data.objects.new('Eyebrow_R', me_circle_004)

# ---- transforms, parenting, visibility, modifiers, constraints
ob_face_m_temp.parent = ob_armature
ob_face_m_temp.location = (0.01181, -0.1892, 2.06)
ob_face_m_temp.rotation_euler = (1.571, -0.0, 0.0)
ob_face_m_temp.lineart.crease_threshold = 0.0
_vg = ob_face_m_temp.vertex_groups.new(name='Head')
for _i, _w in zip([0, 1, 2, 3, 4, 5, 6, 7, 8, 9, 10, 11, 12, 13, 14, 15, 16, 17, 18, 19, 20, 21, 22, 23, 24, 25, 26, 27, 28, 29, 30, 31, 32], [1.0, 1.0, 1.0, 1.0, 1.0, 1.0, 1.0, 1.0, 1.0, 1.0, 1.0, 1.0, 1.0, 1.0, 1.0, 1.0, 1.0, 1.0, 1.0, 1.0, 1.0, 1.0, 1.0, 1.0, 1.0, 1.0, 1.0, 1.0, 1.0, 1.0, 1.0, 1.0, 1.0]): _vg.add([_i], _w, 'REPLACE')
_m = ob_face_m_temp.modifiers.new('Armature', 'ARMATURE')
_m.object = ob_armature
ob_body_m_temp.parent = ob_armature
ob_body_m_temp.location = (0.0, 0.0, 0.0)
ob_body_m_temp.rotation_euler = (1.571, -0.0, 0.0)
ob_body_m_temp.lineart.crease_threshold = 0.0
ob_body_m_temp.use_mesh_mirror_x = True
_vg = ob_body_m_temp.vertex_groups.new(name='Body')
_vg.add([0, 1, 2, 3, 4, 5, 6, 7, 8, 9, 10, 11, 12, 13, 14, 15, 16, 17, 18, 19, 20, 21, 22, 23, 24, 25, 26, 27, 28, 29, 30, 31, 32, 33, 34, 35, 36, 37, 38, 39, 40, 41], 1.0, 'REPLACE')
_m = ob_body_m_temp.modifiers.new('Armature', 'ARMATURE')
_m.object = ob_armature
ob_armature.location = (0.0, 0.0, 0.0)
ob_armature.show_in_front = True
ob_armature.lineart.crease_threshold = 0.0
ob_light.location = (4.076, 1.005, 5.904)
ob_light.rotation_euler = (0.6503, 0.05522, 1.866)
ob_light.lock_rotations_4d = False
ob_light.empty_display_type = 'ARROWS'
ob_light.color = (0.0, 0.0, 0.0, 0.0)
ob_light.lineart.crease_threshold = 0.0
ob_camera.location = (7.359, -6.926, 4.958)
ob_camera.rotation_euler = (1.109, 0.0, 0.8149)
ob_camera.lock_rotations_4d = False
ob_camera.empty_display_type = 'ARROWS'
ob_camera.color = (0.0, 0.0, 0.0, 0.0)
ob_camera.display_type = 'WIRE'
ob_camera.lineart.crease_threshold = 0.0
ob_eye_l.parent = ob_armature
ob_eye_l.location = (0.523, -0.1923, 1.851)
ob_eye_l.rotation_euler = (1.571, -0.0, 0.0)
ob_eye_l.scale = (0.1042, 0.1042, 0.1042)
ob_eye_l.lineart.crease_threshold = 0.0
_vg = ob_eye_l.vertex_groups.new(name='Eye_L')
for _i, _w in zip([0, 1, 2, 3, 4, 5, 6, 7, 8, 9, 10, 11, 12, 13, 14, 15, 16, 17, 18, 19, 20, 21, 22, 23, 24, 25, 26, 27, 28, 29, 30, 31, 32, 33, 34, 35, 36, 37, 38, 39, 40, 41, 42, 43, 44, 45, 46, 47, 48, 49], [1.0, 1.0, 1.0, 1.0, 1.0, 1.0, 1.0, 1.0, 1.0, 1.0, 1.0, 1.0, 1.0, 1.0, 1.0, 1.0, 1.0, 1.0, 1.0, 1.0, 1.0, 1.0, 1.0, 1.0, 1.0, 1.0, 1.0, 1.0, 1.0, 1.0, 1.0, 1.0, 1.0, 1.0, 1.0, 1.0, 1.0, 1.0, 1.0, 1.0, 1.0, 1.0, 1.0, 1.0, 1.0, 1.0, 1.0, 1.0, 1.0, 1.0]): _vg.add([_i], _w, 'REPLACE')
_vg = ob_eye_l.vertex_groups.new(name='Body')
_vg = ob_eye_l.vertex_groups.new(name='Head')
_vg = ob_eye_l.vertex_groups.new(name='Hair')
_vg = ob_eye_l.vertex_groups.new(name='Eye_R')
_vg = ob_eye_l.vertex_groups.new(name='Mouth')
_vg = ob_eye_l.vertex_groups.new(name='Nose')
_m = ob_eye_l.modifiers.new('Armature', 'ARMATURE')
_m.object = ob_armature
ob_eye_r.parent = ob_armature
ob_eye_r.location = (-0.3864, -0.151, 1.851)
ob_eye_r.rotation_euler = (1.571, -0.0, 0.0)
ob_eye_r.scale = (0.1042, 0.1042, 0.1042)
ob_eye_r.lineart.crease_threshold = 0.0
_vg = ob_eye_r.vertex_groups.new(name='Eye_R')
for _i, _w in zip([0, 1, 2, 3, 4, 5, 6, 7, 8, 9, 10, 11, 12, 13, 14, 15, 16, 17, 18, 19, 20, 21, 22, 23, 24, 25, 26, 27, 28, 29, 30, 31, 32, 33, 34, 35, 36, 37, 38, 39, 40, 41, 42, 43, 44, 45], [1.0, 1.0, 1.0, 1.0, 1.0, 1.0, 1.0, 1.0, 1.0, 1.0, 1.0, 1.0, 1.0, 1.0, 1.0, 1.0, 1.0, 1.0, 1.0, 1.0, 1.0, 1.0, 1.0, 1.0, 1.0, 1.0, 1.0, 1.0, 1.0, 1.0, 0.9574, 0.9454, 0.9545, 0.9442, 0.9696, 0.9687, 0.9762, 0.9762, 0.9767, 0.9767, 0.9634, 0.9611, 0.9741, 0.9739, 0.9767, 0.9766]): _vg.add([_i], _w, 'REPLACE')
_vg = ob_eye_r.vertex_groups.new(name='Body')
_vg = ob_eye_r.vertex_groups.new(name='Head')
for _i, _w in zip([30, 31, 32, 33, 34, 35, 40, 41, 42, 43], [0.03516, 0.05457, 0.04098, 0.05578, 0.01074, 0.01253, 0.02319, 0.02781, 0.00184, 0.002252]): _vg.add([_i], _w, 'REPLACE')
_vg = ob_eye_r.vertex_groups.new(name='Hair')
_vg = ob_eye_r.vertex_groups.new(name='Eye_L')
_vg = ob_eye_r.vertex_groups.new(name='Mouth')
_vg = ob_eye_r.vertex_groups.new(name='Nose')
_m = ob_eye_r.modifiers.new('Armature', 'ARMATURE')
_m.object = ob_armature
ob_mouth.parent = ob_armature
ob_mouth.location = (0.04944, -0.152, 1.158)
ob_mouth.rotation_euler = (1.571, -0.0, 0.0)
ob_mouth.scale = (0.3566, 0.04936, 0.3566)
ob_mouth.lineart.crease_threshold = 0.0
_vg = ob_mouth.vertex_groups.new(name='Mouth')
for _i, _w in zip([0, 1, 2, 3, 4, 5, 6, 7, 8, 9, 10, 11, 12, 13, 14, 15, 16, 17, 18, 19, 20, 21, 22, 23, 24, 25, 26, 27, 28, 29, 30, 31, 32, 33, 34, 35, 36, 37, 38, 39], [0.3825, 0.3624, 0.3827, 0.3629, 0.3799, 0.3717, 0.3536, 0.3378, 0.3224, 0.3075, 0.295, 0.2878, 0.2875, 0.2932, 0.3029, 0.3138, 0.3241, 0.3334, 0.3417, 0.3494, 0.3572, 0.3611, 0.3624, 0.3606, 0.3574, 0.3548, 0.3534, 0.3534, 0.355, 0.3583, 0.3626, 0.3667, 0.3683, 0.3669, 0.3645, 0.3632, 0.3649, 0.3701, 0.3769, 0.3814]): _vg.add([_i], _w, 'REPLACE')
_vg = ob_mouth.vertex_groups.new(name='Body')
for _i, _w in zip([0, 1, 2, 3, 4, 5, 6, 7, 8, 9, 10, 11, 12, 13, 14, 15, 16, 17, 18, 19, 20, 21, 22, 23, 24, 25, 26, 27, 28, 29, 30, 31, 32, 33, 34, 35, 36, 37, 38, 39], [0.6175, 0.6376, 0.6173, 0.6371, 0.6201, 0.6283, 0.6464, 0.6622, 0.6776, 0.6925, 0.705, 0.7122, 0.7125, 0.7068, 0.6971, 0.6862, 0.6759, 0.6666, 0.6583, 0.6506, 0.6428, 0.6389, 0.6376, 0.6394, 0.6426, 0.6452, 0.6466, 0.6466, 0.645, 0.6417, 0.6374, 0.6333, 0.6317, 0.6331, 0.6355, 0.6368, 0.6351, 0.6299, 0.6231, 0.6186]): _vg.add([_i], _w, 'REPLACE')
_vg = ob_mouth.vertex_groups.new(name='Head')
_vg = ob_mouth.vertex_groups.new(name='Hair')
_vg = ob_mouth.vertex_groups.new(name='Eye_R')
_vg = ob_mouth.vertex_groups.new(name='Eye_L')
_vg = ob_mouth.vertex_groups.new(name='Nose')
_m = ob_mouth.modifiers.new('Armature', 'ARMATURE')
_m.object = ob_armature
ob_nose.parent = ob_armature
ob_nose.location = (0.04944, -0.152, 1.474)
ob_nose.rotation_euler = (1.571, -0.0, 0.0)
ob_nose.scale = (0.3566, 0.04936, 0.3566)
ob_nose.lineart.crease_threshold = 0.0
_vg = ob_nose.vertex_groups.new(name='Nose')
for _i, _w in zip([0, 1, 2, 3, 4, 5, 6, 7, 8, 9, 10, 11, 12, 13, 14, 15, 16, 17, 18, 19, 20, 21, 22, 23, 24, 25, 26, 27, 28, 29, 30, 31, 32, 33, 34, 35, 36, 37, 38, 39], [0.4831, 0.6615, 0.4834, 0.6626, 0.4852, 0.4925, 0.5037, 0.5183, 0.5353, 0.5542, 0.5756, 0.5919, 0.6049, 0.6158, 0.6249, 0.6327, 0.6396, 0.6455, 0.6506, 0.6548, 0.6581, 0.6604, 0.6623, 0.6611, 0.6589, 0.6555, 0.6509, 0.6449, 0.6374, 0.6282, 0.617, 0.6037, 0.5878, 0.5693, 0.5485, 0.5253, 0.508, 0.4967, 0.4887, 0.4844]): _vg.add([_i], _w, 'REPLACE')
_vg = ob_nose.vertex_groups.new(name='Body')
for _i, _w in zip([0, 1, 2, 3, 4, 5, 6, 7, 8, 9, 10, 11, 12, 13, 14, 15, 16, 17, 18, 19, 20, 21, 22, 23, 24, 25, 26, 27, 28, 29, 30, 31, 32, 33, 34, 35, 36, 37, 38, 39], [0.3089, 0.1941, 0.3114, 0.1935, 0.3037, 0.296, 0.2865, 0.2762, 0.2654, 0.2543, 0.2424, 0.2333, 0.226, 0.2199, 0.2148, 0.2104, 0.2065, 0.2032, 0.2003, 0.1979, 0.196, 0.1947, 0.1936, 0.1943, 0.1956, 0.1976, 0.2002, 0.2037, 0.208, 0.2134, 0.2198, 0.2276, 0.237, 0.2479, 0.2605, 0.2748, 0.2872, 0.298, 0.3057, 0.3103]): _vg.add([_i], _w, 'REPLACE')
_vg = ob_nose.vertex_groups.new(name='Head')
_vg = ob_nose.vertex_groups.new(name='Hair')
_vg = ob_nose.vertex_groups.new(name='Eye_R')
_vg = ob_nose.vertex_groups.new(name='Eye_L')
_vg = ob_nose.vertex_groups.new(name='Mouth')
for _i, _w in zip([0, 1, 2, 3, 4, 5, 6, 7, 8, 9, 10, 11, 12, 13, 14, 15, 16, 17, 18, 19, 20, 21, 22, 23, 24, 25, 26, 27, 28, 29, 30, 31, 32, 33, 34, 35, 36, 37, 38, 39], [0.208, 0.1444, 0.2052, 0.1439, 0.211, 0.2115, 0.2098, 0.2055, 0.1993, 0.1915, 0.182, 0.1748, 0.1691, 0.1643, 0.1603, 0.1569, 0.1539, 0.1513, 0.1491, 0.1473, 0.1459, 0.1449, 0.144, 0.1446, 0.1455, 0.147, 0.1489, 0.1514, 0.1546, 0.1585, 0.1631, 0.1687, 0.1753, 0.1828, 0.191, 0.1998, 0.2048, 0.2053, 0.2055, 0.2053]): _vg.add([_i], _w, 'REPLACE')
_m = ob_nose.modifiers.new('Armature', 'ARMATURE')
_m.object = ob_armature
ob_hair.parent = ob_armature
ob_hair.location = (0.04944, -0.152, 1.071)
ob_hair.lineart.crease_threshold = 0.0
_vg = ob_hair.vertex_groups.new(name='Hair')
for _i, _w in zip([0, 1, 2, 3, 4, 5, 6, 7, 8, 9, 10, 11, 12, 13, 14, 15, 16, 17, 18, 19, 20, 21, 22, 23, 24, 25], [0.2671, 0.2571, 0.2511, 0.2575, 0.2614, 0.2307, 0.1967, 0.1566, 0.1468, 0.1674, 0.2148, 0.2874, 0.3396, 0.3843, 0.4237, 0.4916, 0.6039, 0.587, 0.5538, 0.4206, 0.295, 0.2562, 0.2328, 0.2247, 0.2174, 0.2489]): _vg.add([_i], _w, 'REPLACE')
_vg = ob_hair.vertex_groups.new(name='Body')
_vg = ob_hair.vertex_groups.new(name='Head')
for _i, _w in zip([0, 1, 2, 3, 4, 5, 6, 7, 8, 9, 10, 11, 12, 13, 14, 15, 16, 17, 18, 19, 20, 21, 22, 23, 24, 25], [0.3118, 0.3549, 0.3814, 0.4098, 0.4236, 0.3697, 0.3099, 0.2367, 0.2175, 0.2261, 0.2471, 0.287, 0.3165, 0.3455, 0.3704, 0.3132, 0.2177, 0.1995, 0.1874, 0.2121, 0.2319, 0.2176, 0.2097, 0.2104, 0.2181, 0.278]): _vg.add([_i], _w, 'REPLACE')
_vg = ob_hair.vertex_groups.new(name='Eye_R')
for _i, _w in zip([0, 1, 2, 3, 4, 5, 6, 7, 8, 9, 10, 11, 12, 13, 14, 15, 16, 17, 18, 19, 20, 21, 22, 23, 24, 25], [0.3399, 0.2934, 0.2646, 0.1853, 0.1437, 0.1248, 0.1038, 0.07774, 0.07073, 0.07008, 0.0691, 0.07136, 0.07337, 0.07688, 0.08, 0.09028, 0.1088, 0.1536, 0.2071, 0.3145, 0.4191, 0.4742, 0.5064, 0.5131, 0.5098, 0.4014]): _vg.add([_i], _w, 'REPLACE')
_vg = ob_hair.vertex_groups.new(name='Eye_L')
for _i, _w in zip([0, 1, 2, 3, 4, 5, 6, 7, 8, 9, 10, 11, 12, 13, 14, 15, 16, 17, 18, 19, 20, 21, 22, 23, 24, 25], [0.08118, 0.09455, 0.103, 0.1474, 0.1713, 0.2749, 0.3896, 0.529, 0.565, 0.5364, 0.4689, 0.3543, 0.2705, 0.1933, 0.126, 0.1049, 0.06959, 0.0599, 0.05173, 0.05276, 0.05401, 0.05203, 0.0511, 0.05183, 0.05475, 0.07168]): _vg.add([_i], _w, 'REPLACE')
_vg = ob_hair.vertex_groups.new(name='Mouth')
_vg = ob_hair.vertex_groups.new(name='Nose')
_m = ob_hair.modifiers.new('Armature', 'ARMATURE')
_m.object = ob_armature
ob_eyebrow_l.parent = ob_armature
ob_eyebrow_l.location = (0.5243, -0.1879, 1.857)
ob_eyebrow_l.rotation_euler = (1.571, -0.0, 0.0)
ob_eyebrow_l.scale = (0.1042, 0.1042, 0.1042)
ob_eyebrow_l.lineart.crease_threshold = 0.0
_vg = ob_eyebrow_l.vertex_groups.new(name='Eyebrow_L')
_vg.add([0, 1, 2, 3, 4, 5, 6, 7, 8, 9, 10, 11, 12, 13, 14, 15], 1.0, 'REPLACE')
_m = ob_eyebrow_l.modifiers.new('Armature', 'ARMATURE')
_m.object = ob_armature
ob_eyebrow_r.parent = ob_armature
ob_eyebrow_r.location = (-0.3559, -0.1693, 1.831)
ob_eyebrow_r.rotation_euler = (1.571, -0.0, 0.0)
ob_eyebrow_r.scale = (0.1042, 0.1042, 0.1042)
ob_eyebrow_r.lineart.crease_threshold = 0.0
_vg = ob_eyebrow_r.vertex_groups.new(name='Eyebrow_R')
_vg.add([0, 1, 2, 3, 4, 5, 6, 7, 8, 9, 10, 11, 12, 13, 14, 15], 1.0, 'REPLACE')
_m = ob_eyebrow_r.modifiers.new('Armature', 'ARMATURE')
_m.object = ob_armature

# ---- collection membership
scene.collection.objects.link(ob_face_m_temp)
scene.collection.objects.link(ob_body_m_temp)
scene.collection.objects.link(ob_armature)
col_collection.objects.link(ob_light)
col_collection.objects.link(ob_camera)
col_collection.objects.link(ob_eye_l)
col_collection.objects.link(ob_eye_r)
col_collection.objects.link(ob_mouth)
col_collection.objects.link(ob_nose)
col_collection.objects.link(ob_hair)
col_collection.objects.link(ob_eyebrow_l)
col_collection.objects.link(ob_eyebrow_r)

# ---- scene / render settings (as saved in the file)
scene.camera = ob_camera
scene.frame_start = 1; scene.frame_end = 250; scene.frame_set(0)
scene.render.engine = 'BLENDER_EEVEE_NEXT'
scene.cycles.use_denoising = False
scene.cycles.samples = 128
scene.cycles.sampling_pattern = 'TABULATED_SOBOL'
scene.cycles.use_adaptive_sampling = False
scene.cycles.use_light_tree = False
scene.view_settings.view_transform = 'Filmic'
bpy.context.view_layer.update()
